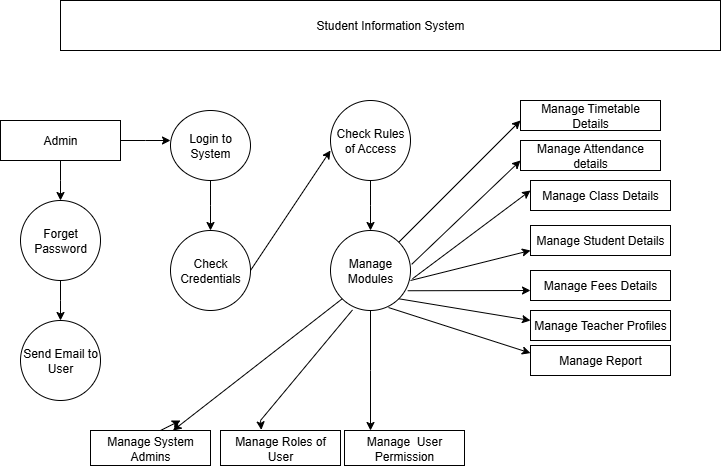

The diagram above was exported from draw.io. Its source (the exported page's mxGraphModel, read from the mxfile embedded in the PNG):
<mxGraphModel dx="1303" dy="703" grid="1" gridSize="10" guides="1" tooltips="1" connect="1" arrows="1" fold="1" page="1" pageScale="1" pageWidth="827" pageHeight="1169" math="0" shadow="0">
  <root>
    <mxCell id="0" />
    <mxCell id="1" parent="0" />
    <mxCell id="gNobjg7aU9QvnYJ5rCb0-1" value="Student Information System" style="rounded=0;whiteSpace=wrap;html=1;" vertex="1" parent="1">
      <mxGeometry x="70" y="10" width="660" height="50" as="geometry" />
    </mxCell>
    <mxCell id="gNobjg7aU9QvnYJ5rCb0-3" style="edgeStyle=orthogonalEdgeStyle;rounded=0;orthogonalLoop=1;jettySize=auto;html=1;" edge="1" parent="1" source="gNobjg7aU9QvnYJ5rCb0-2">
      <mxGeometry relative="1" as="geometry">
        <mxPoint x="180" y="150" as="targetPoint" />
      </mxGeometry>
    </mxCell>
    <mxCell id="gNobjg7aU9QvnYJ5rCb0-7" style="edgeStyle=orthogonalEdgeStyle;rounded=0;orthogonalLoop=1;jettySize=auto;html=1;exitX=0.5;exitY=1;exitDx=0;exitDy=0;" edge="1" parent="1" source="gNobjg7aU9QvnYJ5rCb0-2">
      <mxGeometry relative="1" as="geometry">
        <mxPoint x="70" y="210" as="targetPoint" />
      </mxGeometry>
    </mxCell>
    <mxCell id="gNobjg7aU9QvnYJ5rCb0-2" value="Admin" style="rounded=0;whiteSpace=wrap;html=1;" vertex="1" parent="1">
      <mxGeometry x="10" y="130" width="120" height="40" as="geometry" />
    </mxCell>
    <mxCell id="gNobjg7aU9QvnYJ5rCb0-13" style="edgeStyle=orthogonalEdgeStyle;rounded=0;orthogonalLoop=1;jettySize=auto;html=1;exitX=0.5;exitY=1;exitDx=0;exitDy=0;" edge="1" parent="1" source="gNobjg7aU9QvnYJ5rCb0-8">
      <mxGeometry relative="1" as="geometry">
        <mxPoint x="220" y="240" as="targetPoint" />
      </mxGeometry>
    </mxCell>
    <mxCell id="gNobjg7aU9QvnYJ5rCb0-8" value="Login to System" style="ellipse;whiteSpace=wrap;html=1;" vertex="1" parent="1">
      <mxGeometry x="180" y="120" width="80" height="70" as="geometry" />
    </mxCell>
    <mxCell id="gNobjg7aU9QvnYJ5rCb0-11" style="edgeStyle=orthogonalEdgeStyle;rounded=0;orthogonalLoop=1;jettySize=auto;html=1;exitX=0.5;exitY=1;exitDx=0;exitDy=0;" edge="1" parent="1" source="gNobjg7aU9QvnYJ5rCb0-10">
      <mxGeometry relative="1" as="geometry">
        <mxPoint x="70" y="330" as="targetPoint" />
      </mxGeometry>
    </mxCell>
    <mxCell id="gNobjg7aU9QvnYJ5rCb0-10" value="Forget Password" style="ellipse;whiteSpace=wrap;html=1;aspect=fixed;" vertex="1" parent="1">
      <mxGeometry x="30" y="210" width="80" height="80" as="geometry" />
    </mxCell>
    <mxCell id="gNobjg7aU9QvnYJ5rCb0-12" value="Send Email to User" style="ellipse;whiteSpace=wrap;html=1;aspect=fixed;" vertex="1" parent="1">
      <mxGeometry x="30" y="330" width="80" height="80" as="geometry" />
    </mxCell>
    <mxCell id="gNobjg7aU9QvnYJ5rCb0-14" value="Check Credentials" style="ellipse;whiteSpace=wrap;html=1;aspect=fixed;" vertex="1" parent="1">
      <mxGeometry x="180" y="240" width="80" height="80" as="geometry" />
    </mxCell>
    <mxCell id="gNobjg7aU9QvnYJ5rCb0-17" value="" style="endArrow=classic;html=1;rounded=0;" edge="1" parent="1" source="gNobjg7aU9QvnYJ5rCb0-14">
      <mxGeometry width="50" height="50" relative="1" as="geometry">
        <mxPoint x="330" y="330" as="sourcePoint" />
        <mxPoint x="340" y="160" as="targetPoint" />
        <Array as="points">
          <mxPoint x="260" y="280" />
        </Array>
      </mxGeometry>
    </mxCell>
    <mxCell id="gNobjg7aU9QvnYJ5rCb0-19" style="edgeStyle=orthogonalEdgeStyle;rounded=0;orthogonalLoop=1;jettySize=auto;html=1;" edge="1" parent="1" source="gNobjg7aU9QvnYJ5rCb0-18">
      <mxGeometry relative="1" as="geometry">
        <mxPoint x="380" y="240" as="targetPoint" />
      </mxGeometry>
    </mxCell>
    <mxCell id="gNobjg7aU9QvnYJ5rCb0-18" value="Check Rules of Access" style="ellipse;whiteSpace=wrap;html=1;aspect=fixed;" vertex="1" parent="1">
      <mxGeometry x="340" y="110" width="80" height="80" as="geometry" />
    </mxCell>
    <mxCell id="gNobjg7aU9QvnYJ5rCb0-46" style="edgeStyle=orthogonalEdgeStyle;rounded=0;orthogonalLoop=1;jettySize=auto;html=1;exitX=0.5;exitY=1;exitDx=0;exitDy=0;" edge="1" parent="1" source="gNobjg7aU9QvnYJ5rCb0-20">
      <mxGeometry relative="1" as="geometry">
        <mxPoint x="380" y="440" as="targetPoint" />
      </mxGeometry>
    </mxCell>
    <mxCell id="gNobjg7aU9QvnYJ5rCb0-20" value="Manage Modules" style="ellipse;whiteSpace=wrap;html=1;aspect=fixed;" vertex="1" parent="1">
      <mxGeometry x="340" y="240" width="80" height="80" as="geometry" />
    </mxCell>
    <mxCell id="gNobjg7aU9QvnYJ5rCb0-23" value="" style="endArrow=classic;html=1;rounded=0;exitX=1.015;exitY=0.423;exitDx=0;exitDy=0;exitPerimeter=0;" edge="1" parent="1" source="gNobjg7aU9QvnYJ5rCb0-20">
      <mxGeometry width="50" height="50" relative="1" as="geometry">
        <mxPoint x="460" y="330" as="sourcePoint" />
        <mxPoint x="530" y="170" as="targetPoint" />
      </mxGeometry>
    </mxCell>
    <mxCell id="gNobjg7aU9QvnYJ5rCb0-26" value="" style="endArrow=classic;html=1;rounded=0;exitX=1;exitY=0;exitDx=0;exitDy=0;" edge="1" parent="1" source="gNobjg7aU9QvnYJ5rCb0-20">
      <mxGeometry width="50" height="50" relative="1" as="geometry">
        <mxPoint x="410" y="344" as="sourcePoint" />
        <mxPoint x="530" y="130" as="targetPoint" />
      </mxGeometry>
    </mxCell>
    <mxCell id="gNobjg7aU9QvnYJ5rCb0-27" value="" style="endArrow=classic;html=1;rounded=0;" edge="1" parent="1">
      <mxGeometry width="50" height="50" relative="1" as="geometry">
        <mxPoint x="420" y="290" as="sourcePoint" />
        <mxPoint x="540" y="260" as="targetPoint" />
      </mxGeometry>
    </mxCell>
    <mxCell id="gNobjg7aU9QvnYJ5rCb0-28" value="" style="endArrow=classic;html=1;rounded=0;exitX=1.025;exitY=0.603;exitDx=0;exitDy=0;exitPerimeter=0;" edge="1" parent="1" source="gNobjg7aU9QvnYJ5rCb0-20">
      <mxGeometry width="50" height="50" relative="1" as="geometry">
        <mxPoint x="510" y="434" as="sourcePoint" />
        <mxPoint x="540" y="200" as="targetPoint" />
      </mxGeometry>
    </mxCell>
    <mxCell id="gNobjg7aU9QvnYJ5rCb0-29" value="" style="endArrow=classic;html=1;rounded=0;exitX=0.965;exitY=0.753;exitDx=0;exitDy=0;exitPerimeter=0;" edge="1" parent="1" source="gNobjg7aU9QvnYJ5rCb0-20">
      <mxGeometry width="50" height="50" relative="1" as="geometry">
        <mxPoint x="419.6" y="301.24" as="sourcePoint" />
        <mxPoint x="540" y="300" as="targetPoint" />
      </mxGeometry>
    </mxCell>
    <mxCell id="gNobjg7aU9QvnYJ5rCb0-30" value="" style="endArrow=classic;html=1;rounded=0;exitX=1;exitY=1;exitDx=0;exitDy=0;" edge="1" parent="1" source="gNobjg7aU9QvnYJ5rCb0-20">
      <mxGeometry width="50" height="50" relative="1" as="geometry">
        <mxPoint x="470" y="360" as="sourcePoint" />
        <mxPoint x="540" y="330" as="targetPoint" />
      </mxGeometry>
    </mxCell>
    <mxCell id="gNobjg7aU9QvnYJ5rCb0-31" value="" style="endArrow=classic;html=1;rounded=0;exitX=0.725;exitY=0.963;exitDx=0;exitDy=0;exitPerimeter=0;" edge="1" parent="1" source="gNobjg7aU9QvnYJ5rCb0-20">
      <mxGeometry width="50" height="50" relative="1" as="geometry">
        <mxPoint x="314" y="307.42" as="sourcePoint" />
        <mxPoint x="540" y="362.58" as="targetPoint" />
      </mxGeometry>
    </mxCell>
    <mxCell id="gNobjg7aU9QvnYJ5rCb0-32" value="Manage Timetable Details" style="rounded=0;whiteSpace=wrap;html=1;" vertex="1" parent="1">
      <mxGeometry x="530" y="110" width="140" height="30" as="geometry" />
    </mxCell>
    <mxCell id="gNobjg7aU9QvnYJ5rCb0-37" value="Manage Class Details" style="rounded=0;whiteSpace=wrap;html=1;" vertex="1" parent="1">
      <mxGeometry x="540" y="190" width="140" height="30" as="geometry" />
    </mxCell>
    <mxCell id="gNobjg7aU9QvnYJ5rCb0-38" value="Manage Attendance details" style="rounded=0;whiteSpace=wrap;html=1;" vertex="1" parent="1">
      <mxGeometry x="530" y="150" width="140" height="30" as="geometry" />
    </mxCell>
    <mxCell id="gNobjg7aU9QvnYJ5rCb0-39" value="Manage Student Details" style="rounded=0;whiteSpace=wrap;html=1;" vertex="1" parent="1">
      <mxGeometry x="540" y="235" width="140" height="30" as="geometry" />
    </mxCell>
    <mxCell id="gNobjg7aU9QvnYJ5rCb0-40" value="Manage Fees Details" style="rounded=0;whiteSpace=wrap;html=1;" vertex="1" parent="1">
      <mxGeometry x="540" y="280" width="140" height="30" as="geometry" />
    </mxCell>
    <mxCell id="gNobjg7aU9QvnYJ5rCb0-41" value="Manage Teacher Profiles" style="rounded=0;whiteSpace=wrap;html=1;" vertex="1" parent="1">
      <mxGeometry x="540" y="320" width="140" height="30" as="geometry" />
    </mxCell>
    <mxCell id="gNobjg7aU9QvnYJ5rCb0-42" value="Manage Report" style="rounded=0;whiteSpace=wrap;html=1;" vertex="1" parent="1">
      <mxGeometry x="540" y="355" width="140" height="30" as="geometry" />
    </mxCell>
    <mxCell id="gNobjg7aU9QvnYJ5rCb0-50" value="" style="endArrow=classic;html=1;rounded=0;exitX=0;exitY=1;exitDx=0;exitDy=0;" edge="1" parent="1" source="gNobjg7aU9QvnYJ5rCb0-53">
      <mxGeometry width="50" height="50" relative="1" as="geometry">
        <mxPoint x="349" y="330" as="sourcePoint" />
        <mxPoint x="190" y="430" as="targetPoint" />
      </mxGeometry>
    </mxCell>
    <mxCell id="gNobjg7aU9QvnYJ5rCb0-51" value="" style="endArrow=classic;html=1;rounded=0;exitX=0.275;exitY=0.993;exitDx=0;exitDy=0;exitPerimeter=0;entryX=0.34;entryY=-0.017;entryDx=0;entryDy=0;entryPerimeter=0;" edge="1" parent="1" source="gNobjg7aU9QvnYJ5rCb0-20" target="gNobjg7aU9QvnYJ5rCb0-57">
      <mxGeometry width="50" height="50" relative="1" as="geometry">
        <mxPoint x="310" y="380" as="sourcePoint" />
        <mxPoint x="290" y="440" as="targetPoint" />
        <Array as="points">
          <mxPoint x="270" y="430" />
        </Array>
      </mxGeometry>
    </mxCell>
    <mxCell id="gNobjg7aU9QvnYJ5rCb0-54" value="" style="endArrow=classic;html=1;rounded=0;exitX=0;exitY=1;exitDx=0;exitDy=0;" edge="1" parent="1" source="gNobjg7aU9QvnYJ5rCb0-20" target="gNobjg7aU9QvnYJ5rCb0-53">
      <mxGeometry width="50" height="50" relative="1" as="geometry">
        <mxPoint x="352" y="308" as="sourcePoint" />
        <mxPoint x="190" y="430" as="targetPoint" />
      </mxGeometry>
    </mxCell>
    <mxCell id="gNobjg7aU9QvnYJ5rCb0-53" value="Manage System Admins" style="rounded=0;whiteSpace=wrap;html=1;" vertex="1" parent="1">
      <mxGeometry x="100" y="440" width="120" height="35" as="geometry" />
    </mxCell>
    <mxCell id="gNobjg7aU9QvnYJ5rCb0-56" value="Manage&amp;nbsp; User Permission" style="rounded=0;whiteSpace=wrap;html=1;" vertex="1" parent="1">
      <mxGeometry x="354" y="440" width="120" height="35" as="geometry" />
    </mxCell>
    <mxCell id="gNobjg7aU9QvnYJ5rCb0-57" value="Manage Roles of User" style="rounded=0;whiteSpace=wrap;html=1;" vertex="1" parent="1">
      <mxGeometry x="230" y="440" width="120" height="35" as="geometry" />
    </mxCell>
  </root>
</mxGraphModel>